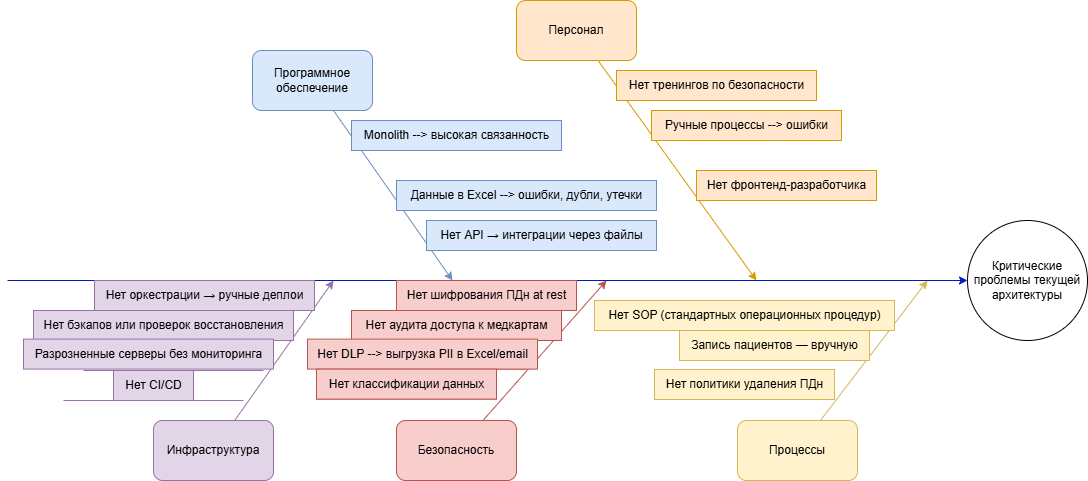

The diagram above was exported from draw.io. Its source (the exported page's mxGraphModel, read from the mxfile embedded in the PNG):
<mxGraphModel dx="1426" dy="961" grid="1" gridSize="10" guides="1" tooltips="1" connect="1" arrows="1" fold="1" page="1" pageScale="1" pageWidth="827" pageHeight="1169" math="0" shadow="0">
  <root>
    <mxCell id="0" />
    <mxCell id="1" parent="0" />
    <mxCell id="EP1YDJgDHqO2BImxLNM3-1" value="" style="endArrow=classic;html=1;rounded=0;fillColor=#0050ef;strokeColor=#001DBC;" parent="1" target="EP1YDJgDHqO2BImxLNM3-2" edge="1">
      <mxGeometry width="50" height="50" relative="1" as="geometry">
        <mxPoint x="40" y="480" as="sourcePoint" />
        <mxPoint x="899" y="480" as="targetPoint" />
      </mxGeometry>
    </mxCell>
    <mxCell id="EP1YDJgDHqO2BImxLNM3-2" value="Критические проблемы текущей архитектуры" style="ellipse;whiteSpace=wrap;html=1;aspect=fixed;" parent="1" vertex="1">
      <mxGeometry x="1000" y="420" width="120" height="120" as="geometry" />
    </mxCell>
    <mxCell id="EP1YDJgDHqO2BImxLNM3-3" value="" style="endArrow=classic;html=1;rounded=0;fillColor=#ffe6cc;strokeColor=#d79b00;" parent="1" source="EP1YDJgDHqO2BImxLNM3-4" edge="1">
      <mxGeometry width="50" height="50" relative="1" as="geometry">
        <mxPoint x="669" y="320" as="sourcePoint" />
        <mxPoint x="789" y="480" as="targetPoint" />
      </mxGeometry>
    </mxCell>
    <mxCell id="EP1YDJgDHqO2BImxLNM3-4" value="Персонал" style="rounded=1;whiteSpace=wrap;html=1;fillColor=#ffe6cc;strokeColor=#d79b00;" parent="1" vertex="1">
      <mxGeometry x="549" y="200" width="120" height="60" as="geometry" />
    </mxCell>
    <mxCell id="EP1YDJgDHqO2BImxLNM3-5" value="Программное обеспечение" style="rounded=1;whiteSpace=wrap;html=1;fillColor=#dae8fc;strokeColor=#6c8ebf;" parent="1" vertex="1">
      <mxGeometry x="285" y="250" width="120" height="60" as="geometry" />
    </mxCell>
    <mxCell id="EP1YDJgDHqO2BImxLNM3-6" value="Безопасность" style="rounded=1;whiteSpace=wrap;html=1;fillColor=#f8cecc;strokeColor=#b85450;" parent="1" vertex="1">
      <mxGeometry x="429" y="620" width="120" height="60" as="geometry" />
    </mxCell>
    <mxCell id="EP1YDJgDHqO2BImxLNM3-7" value="Инфраструктура" style="rounded=1;whiteSpace=wrap;html=1;fillColor=#e1d5e7;strokeColor=#9673a6;" parent="1" vertex="1">
      <mxGeometry x="186" y="620" width="120" height="60" as="geometry" />
    </mxCell>
    <mxCell id="EP1YDJgDHqO2BImxLNM3-8" value="Процессы" style="rounded=1;whiteSpace=wrap;html=1;fillColor=#fff2cc;strokeColor=#d6b656;" parent="1" vertex="1">
      <mxGeometry x="770" y="620" width="120" height="60" as="geometry" />
    </mxCell>
    <mxCell id="EP1YDJgDHqO2BImxLNM3-9" value="" style="endArrow=classic;html=1;rounded=0;fillColor=#dae8fc;strokeColor=#6c8ebf;" parent="1" source="EP1YDJgDHqO2BImxLNM3-5" edge="1">
      <mxGeometry width="50" height="50" relative="1" as="geometry">
        <mxPoint x="395" y="350" as="sourcePoint" />
        <mxPoint x="485" y="480" as="targetPoint" />
      </mxGeometry>
    </mxCell>
    <mxCell id="EP1YDJgDHqO2BImxLNM3-10" value="" style="endArrow=classic;html=1;rounded=0;fillColor=#fff2cc;strokeColor=#d6b656;" parent="1" source="EP1YDJgDHqO2BImxLNM3-8" edge="1">
      <mxGeometry width="50" height="50" relative="1" as="geometry">
        <mxPoint x="699" y="690" as="sourcePoint" />
        <mxPoint x="960" y="480" as="targetPoint" />
      </mxGeometry>
    </mxCell>
    <mxCell id="EP1YDJgDHqO2BImxLNM3-11" value="" style="endArrow=classic;html=1;rounded=0;fillColor=#f8cecc;strokeColor=#b85450;" parent="1" source="EP1YDJgDHqO2BImxLNM3-6" edge="1">
      <mxGeometry width="50" height="50" relative="1" as="geometry">
        <mxPoint x="649" y="560" as="sourcePoint" />
        <mxPoint x="639" y="480" as="targetPoint" />
      </mxGeometry>
    </mxCell>
    <mxCell id="EP1YDJgDHqO2BImxLNM3-12" value="" style="endArrow=classic;html=1;rounded=0;fillColor=#e1d5e7;strokeColor=#9673a6;" parent="1" source="EP1YDJgDHqO2BImxLNM3-7" edge="1">
      <mxGeometry width="50" height="50" relative="1" as="geometry">
        <mxPoint x="306" y="550" as="sourcePoint" />
        <mxPoint x="366" y="480" as="targetPoint" />
      </mxGeometry>
    </mxCell>
    <mxCell id="EP1YDJgDHqO2BImxLNM3-13" value="" style="endArrow=none;html=1;rounded=0;fillColor=#ffe6cc;strokeColor=#d79b00;" parent="1" edge="1">
      <mxGeometry width="50" height="50" relative="1" as="geometry">
        <mxPoint x="909" y="400" as="sourcePoint" />
        <mxPoint x="729" y="400" as="targetPoint" />
      </mxGeometry>
    </mxCell>
    <mxCell id="EP1YDJgDHqO2BImxLNM3-14" value="Нет фронтенд-разработчика" style="text;html=1;align=center;verticalAlign=middle;resizable=0;points=[];autosize=1;strokeColor=#d79b00;fillColor=#ffe6cc;" parent="1" vertex="1">
      <mxGeometry x="729" y="370" width="180" height="30" as="geometry" />
    </mxCell>
    <mxCell id="EP1YDJgDHqO2BImxLNM3-15" value="" style="endArrow=none;html=1;rounded=0;fillColor=#ffe6cc;strokeColor=#d79b00;" parent="1" edge="1">
      <mxGeometry width="50" height="50" relative="1" as="geometry">
        <mxPoint x="869" y="340" as="sourcePoint" />
        <mxPoint x="689" y="340" as="targetPoint" />
      </mxGeometry>
    </mxCell>
    <mxCell id="EP1YDJgDHqO2BImxLNM3-17" value="Ручные процессы --&amp;gt; ошибки" style="text;html=1;align=center;verticalAlign=middle;resizable=0;points=[];autosize=1;strokeColor=#d79b00;fillColor=#ffe6cc;" parent="1" vertex="1">
      <mxGeometry x="684" y="310" width="190" height="30" as="geometry" />
    </mxCell>
    <mxCell id="EP1YDJgDHqO2BImxLNM3-19" value="" style="endArrow=none;html=1;rounded=0;fillColor=#ffe6cc;strokeColor=#d79b00;" parent="1" edge="1">
      <mxGeometry width="50" height="50" relative="1" as="geometry">
        <mxPoint x="839" y="300" as="sourcePoint" />
        <mxPoint x="659" y="300" as="targetPoint" />
      </mxGeometry>
    </mxCell>
    <mxCell id="EP1YDJgDHqO2BImxLNM3-20" value="Нет тренингов по безопасности" style="text;html=1;align=center;verticalAlign=middle;resizable=0;points=[];autosize=1;strokeColor=#d79b00;fillColor=#ffe6cc;" parent="1" vertex="1">
      <mxGeometry x="649" y="270" width="200" height="30" as="geometry" />
    </mxCell>
    <mxCell id="EP1YDJgDHqO2BImxLNM3-21" value="" style="endArrow=none;html=1;rounded=0;fillColor=#fff2cc;strokeColor=#d6b656;" parent="1" edge="1">
      <mxGeometry width="50" height="50" relative="1" as="geometry">
        <mxPoint x="923" y="530" as="sourcePoint" />
        <mxPoint x="743" y="530" as="targetPoint" />
      </mxGeometry>
    </mxCell>
    <mxCell id="EP1YDJgDHqO2BImxLNM3-22" value="Нет SOP (стандартных операционных процедур)" style="text;html=1;align=center;verticalAlign=middle;resizable=0;points=[];autosize=1;strokeColor=#d6b656;fillColor=#fff2cc;" parent="1" vertex="1">
      <mxGeometry x="627" y="500" width="300" height="30" as="geometry" />
    </mxCell>
    <mxCell id="EP1YDJgDHqO2BImxLNM3-23" value="" style="endArrow=none;html=1;rounded=0;fillColor=#fff2cc;strokeColor=#d6b656;" parent="1" edge="1">
      <mxGeometry width="50" height="50" relative="1" as="geometry">
        <mxPoint x="897" y="560" as="sourcePoint" />
        <mxPoint x="717" y="560" as="targetPoint" />
      </mxGeometry>
    </mxCell>
    <mxCell id="EP1YDJgDHqO2BImxLNM3-24" value="Запись пациентов — вручную" style="text;html=1;align=center;verticalAlign=middle;resizable=0;points=[];autosize=1;strokeColor=#d6b656;fillColor=#fff2cc;" parent="1" vertex="1">
      <mxGeometry x="712" y="530" width="190" height="30" as="geometry" />
    </mxCell>
    <mxCell id="EP1YDJgDHqO2BImxLNM3-25" value="" style="endArrow=none;html=1;rounded=0;fillColor=#fff2cc;strokeColor=#d6b656;" parent="1" edge="1">
      <mxGeometry width="50" height="50" relative="1" as="geometry">
        <mxPoint x="867" y="599" as="sourcePoint" />
        <mxPoint x="687" y="599" as="targetPoint" />
      </mxGeometry>
    </mxCell>
    <mxCell id="EP1YDJgDHqO2BImxLNM3-26" value="Нет политики удаления ПДн" style="text;html=1;align=center;verticalAlign=middle;resizable=0;points=[];autosize=1;strokeColor=#d6b656;fillColor=#fff2cc;" parent="1" vertex="1">
      <mxGeometry x="687" y="569" width="180" height="30" as="geometry" />
    </mxCell>
    <mxCell id="EP1YDJgDHqO2BImxLNM3-27" value="" style="endArrow=none;html=1;rounded=0;fillColor=#f8cecc;strokeColor=#b85450;" parent="1" edge="1">
      <mxGeometry width="50" height="50" relative="1" as="geometry">
        <mxPoint x="609" y="510" as="sourcePoint" />
        <mxPoint x="429" y="510" as="targetPoint" />
      </mxGeometry>
    </mxCell>
    <mxCell id="EP1YDJgDHqO2BImxLNM3-28" value="Нет шифрования ПДн at rest" style="text;html=1;align=center;verticalAlign=middle;resizable=0;points=[];autosize=1;strokeColor=#b85450;fillColor=#f8cecc;" parent="1" vertex="1">
      <mxGeometry x="429" y="480" width="180" height="30" as="geometry" />
    </mxCell>
    <mxCell id="EP1YDJgDHqO2BImxLNM3-29" value="" style="endArrow=none;html=1;rounded=0;fillColor=#f8cecc;strokeColor=#b85450;" parent="1" edge="1">
      <mxGeometry width="50" height="50" relative="1" as="geometry">
        <mxPoint x="579" y="540" as="sourcePoint" />
        <mxPoint x="399" y="540" as="targetPoint" />
      </mxGeometry>
    </mxCell>
    <mxCell id="EP1YDJgDHqO2BImxLNM3-30" value="Нет аудита доступа к медкартам" style="text;html=1;align=center;verticalAlign=middle;resizable=0;points=[];autosize=1;strokeColor=#b85450;fillColor=#f8cecc;" parent="1" vertex="1">
      <mxGeometry x="384" y="510" width="210" height="30" as="geometry" />
    </mxCell>
    <mxCell id="EP1YDJgDHqO2BImxLNM3-31" value="" style="endArrow=none;html=1;rounded=0;fillColor=#f8cecc;strokeColor=#b85450;" parent="1" edge="1">
      <mxGeometry width="50" height="50" relative="1" as="geometry">
        <mxPoint x="559" y="568.6" as="sourcePoint" />
        <mxPoint x="379" y="568.6" as="targetPoint" />
      </mxGeometry>
    </mxCell>
    <mxCell id="EP1YDJgDHqO2BImxLNM3-32" value="Нет DLP --&amp;gt; выгрузка PII в Excel/email" style="text;html=1;align=center;verticalAlign=middle;resizable=0;points=[];autosize=1;strokeColor=#b85450;fillColor=#f8cecc;" parent="1" vertex="1">
      <mxGeometry x="340" y="538.6" width="230" height="30" as="geometry" />
    </mxCell>
    <mxCell id="EP1YDJgDHqO2BImxLNM3-33" value="" style="endArrow=none;html=1;rounded=0;fillColor=#f8cecc;strokeColor=#b85450;" parent="1" edge="1">
      <mxGeometry width="50" height="50" relative="1" as="geometry">
        <mxPoint x="529" y="598.6" as="sourcePoint" />
        <mxPoint x="349" y="598.6" as="targetPoint" />
      </mxGeometry>
    </mxCell>
    <mxCell id="EP1YDJgDHqO2BImxLNM3-34" value="Нет классификации данных" style="text;html=1;align=center;verticalAlign=middle;resizable=0;points=[];autosize=1;strokeColor=#b85450;fillColor=#f8cecc;" parent="1" vertex="1">
      <mxGeometry x="349" y="568.6" width="180" height="30" as="geometry" />
    </mxCell>
    <mxCell id="EP1YDJgDHqO2BImxLNM3-35" value="" style="endArrow=none;html=1;rounded=0;fillColor=#dae8fc;strokeColor=#6c8ebf;" parent="1" edge="1">
      <mxGeometry width="50" height="50" relative="1" as="geometry">
        <mxPoint x="645" y="450" as="sourcePoint" />
        <mxPoint x="465" y="450" as="targetPoint" />
      </mxGeometry>
    </mxCell>
    <mxCell id="EP1YDJgDHqO2BImxLNM3-36" value="Нет API → интеграции через файлы" style="text;html=1;align=center;verticalAlign=middle;resizable=0;points=[];autosize=1;strokeColor=#6c8ebf;fillColor=#dae8fc;" parent="1" vertex="1">
      <mxGeometry x="459" y="420" width="230" height="30" as="geometry" />
    </mxCell>
    <mxCell id="EP1YDJgDHqO2BImxLNM3-37" value="" style="endArrow=none;html=1;rounded=0;fillColor=#dae8fc;strokeColor=#6c8ebf;" parent="1" edge="1">
      <mxGeometry width="50" height="50" relative="1" as="geometry">
        <mxPoint x="575" y="350" as="sourcePoint" />
        <mxPoint x="395" y="350" as="targetPoint" />
      </mxGeometry>
    </mxCell>
    <mxCell id="EP1YDJgDHqO2BImxLNM3-38" value="Monolith --&amp;gt; высокая связанность" style="text;html=1;align=center;verticalAlign=middle;resizable=0;points=[];autosize=1;strokeColor=#6c8ebf;fillColor=#dae8fc;" parent="1" vertex="1">
      <mxGeometry x="384" y="320" width="210" height="30" as="geometry" />
    </mxCell>
    <mxCell id="EP1YDJgDHqO2BImxLNM3-39" value="" style="endArrow=none;html=1;rounded=0;fillColor=#e1d5e7;strokeColor=#9673a6;" parent="1" edge="1">
      <mxGeometry width="50" height="50" relative="1" as="geometry">
        <mxPoint x="346" y="509.6" as="sourcePoint" />
        <mxPoint x="166" y="509.6" as="targetPoint" />
      </mxGeometry>
    </mxCell>
    <mxCell id="EP1YDJgDHqO2BImxLNM3-40" value="Нет оркестрации → ручные деплои" style="text;html=1;align=center;verticalAlign=middle;resizable=0;points=[];autosize=1;strokeColor=#9673a6;fillColor=#e1d5e7;" parent="1" vertex="1">
      <mxGeometry x="127" y="480" width="220" height="30" as="geometry" />
    </mxCell>
    <mxCell id="EP1YDJgDHqO2BImxLNM3-41" value="" style="endArrow=none;html=1;rounded=0;fillColor=#e1d5e7;strokeColor=#9673a6;" parent="1" edge="1">
      <mxGeometry width="50" height="50" relative="1" as="geometry">
        <mxPoint x="326" y="540" as="sourcePoint" />
        <mxPoint x="146" y="540" as="targetPoint" />
      </mxGeometry>
    </mxCell>
    <mxCell id="EP1YDJgDHqO2BImxLNM3-42" value="Нет бэкапов или проверок восстановления" style="text;html=1;align=center;verticalAlign=middle;resizable=0;points=[];autosize=1;strokeColor=#9673a6;fillColor=#e1d5e7;" parent="1" vertex="1">
      <mxGeometry x="66" y="510" width="260" height="30" as="geometry" />
    </mxCell>
    <mxCell id="EP1YDJgDHqO2BImxLNM3-43" value="" style="endArrow=none;html=1;rounded=0;fillColor=#e1d5e7;strokeColor=#9673a6;" parent="1" edge="1">
      <mxGeometry width="50" height="50" relative="1" as="geometry">
        <mxPoint x="296" y="570" as="sourcePoint" />
        <mxPoint x="116" y="570" as="targetPoint" />
      </mxGeometry>
    </mxCell>
    <mxCell id="EP1YDJgDHqO2BImxLNM3-44" value="Разрозненные серверы без мониторинга" style="text;html=1;align=center;verticalAlign=middle;resizable=0;points=[];autosize=1;strokeColor=#9673a6;fillColor=#e1d5e7;" parent="1" vertex="1">
      <mxGeometry x="56" y="538.6" width="250" height="30" as="geometry" />
    </mxCell>
    <mxCell id="EP1YDJgDHqO2BImxLNM3-45" value="" style="endArrow=none;html=1;rounded=0;fillColor=#e1d5e7;strokeColor=#9673a6;" parent="1" edge="1">
      <mxGeometry width="50" height="50" relative="1" as="geometry">
        <mxPoint x="276" y="600" as="sourcePoint" />
        <mxPoint x="96" y="600" as="targetPoint" />
      </mxGeometry>
    </mxCell>
    <mxCell id="EP1YDJgDHqO2BImxLNM3-46" value="Нет CI/CD" style="text;html=1;align=center;verticalAlign=middle;resizable=0;points=[];autosize=1;strokeColor=#9673a6;fillColor=#e1d5e7;" parent="1" vertex="1">
      <mxGeometry x="146" y="570" width="80" height="30" as="geometry" />
    </mxCell>
    <mxCell id="EP1YDJgDHqO2BImxLNM3-51" value="" style="endArrow=none;html=1;rounded=0;fillColor=#dae8fc;strokeColor=#6c8ebf;" parent="1" edge="1">
      <mxGeometry width="50" height="50" relative="1" as="geometry">
        <mxPoint x="615" y="410" as="sourcePoint" />
        <mxPoint x="435" y="410" as="targetPoint" />
      </mxGeometry>
    </mxCell>
    <mxCell id="EP1YDJgDHqO2BImxLNM3-52" value="Данные в Excel --&amp;gt; ошибки, дубли, утечки" style="text;html=1;align=center;verticalAlign=middle;resizable=0;points=[];autosize=1;strokeColor=#6c8ebf;fillColor=#dae8fc;" parent="1" vertex="1">
      <mxGeometry x="429" y="380" width="260" height="30" as="geometry" />
    </mxCell>
  </root>
</mxGraphModel>